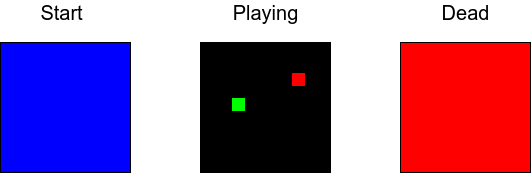

The diagram above was exported from draw.io. Its source (the exported page's mxGraphModel, read from the mxfile embedded in the PNG):
<mxGraphModel dx="827" dy="464" grid="1" gridSize="10" guides="1" tooltips="1" connect="1" arrows="1" fold="1" page="1" pageScale="1" pageWidth="827" pageHeight="1169" math="0" shadow="0">
  <root>
    <mxCell id="0" />
    <mxCell id="1" parent="0" />
    <mxCell id="z7YOSQOiY5HJPLfu_I5m-1" value="" style="whiteSpace=wrap;html=1;aspect=fixed;fillColor=#0000FF;" vertex="1" parent="1">
      <mxGeometry x="149" y="280" width="130" height="130" as="geometry" />
    </mxCell>
    <mxCell id="z7YOSQOiY5HJPLfu_I5m-3" value="" style="whiteSpace=wrap;html=1;aspect=fixed;fillColor=#000000;" vertex="1" parent="1">
      <mxGeometry x="349" y="280" width="130" height="130" as="geometry" />
    </mxCell>
    <mxCell id="z7YOSQOiY5HJPLfu_I5m-4" value="" style="whiteSpace=wrap;html=1;aspect=fixed;fillColor=#FF0000;" vertex="1" parent="1">
      <mxGeometry x="549" y="280" width="130" height="130" as="geometry" />
    </mxCell>
    <mxCell id="z7YOSQOiY5HJPLfu_I5m-5" value="&lt;font style=&quot;font-size: 20px&quot;&gt;Start&lt;/font&gt;" style="text;html=1;align=center;verticalAlign=middle;resizable=0;points=[];autosize=1;strokeColor=none;" vertex="1" parent="1">
      <mxGeometry x="180" y="240" width="60" height="20" as="geometry" />
    </mxCell>
    <mxCell id="z7YOSQOiY5HJPLfu_I5m-7" value="&lt;span style=&quot;font-size: 20px&quot;&gt;Playing&lt;/span&gt;" style="text;html=1;align=center;verticalAlign=middle;resizable=0;points=[];autosize=1;strokeColor=none;" vertex="1" parent="1">
      <mxGeometry x="374" y="240" width="80" height="20" as="geometry" />
    </mxCell>
    <mxCell id="z7YOSQOiY5HJPLfu_I5m-8" value="&lt;span style=&quot;font-size: 20px&quot;&gt;Dead&lt;/span&gt;" style="text;html=1;align=center;verticalAlign=middle;resizable=0;points=[];autosize=1;strokeColor=none;" vertex="1" parent="1">
      <mxGeometry x="584" y="240" width="60" height="20" as="geometry" />
    </mxCell>
    <mxCell id="z7YOSQOiY5HJPLfu_I5m-9" value="" style="whiteSpace=wrap;html=1;aspect=fixed;fillColor=#00FF00;" vertex="1" parent="1">
      <mxGeometry x="380" y="335" width="14" height="14" as="geometry" />
    </mxCell>
    <mxCell id="z7YOSQOiY5HJPLfu_I5m-11" value="" style="whiteSpace=wrap;html=1;aspect=fixed;fillColor=#FF0000;" vertex="1" parent="1">
      <mxGeometry x="440" y="310" width="14" height="14" as="geometry" />
    </mxCell>
  </root>
</mxGraphModel>